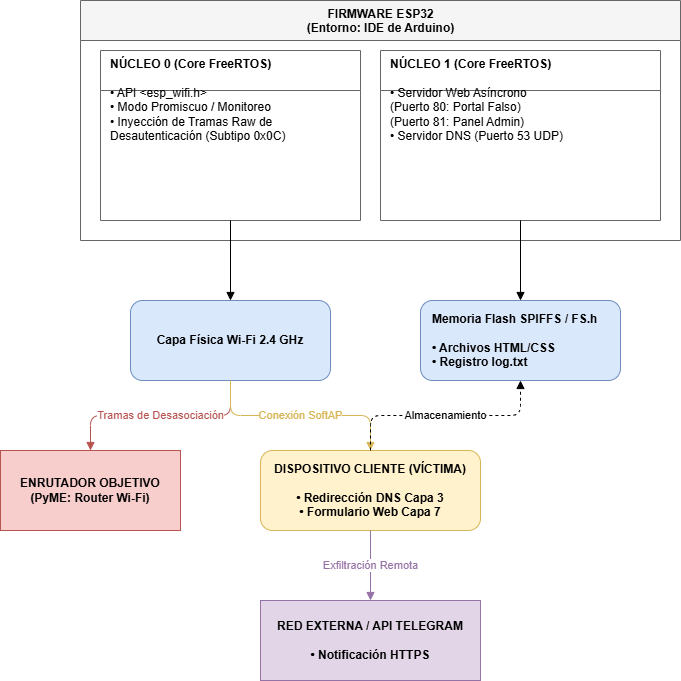

The diagram above was exported from draw.io. Its source (the exported page's mxGraphModel, read from the mxfile embedded in the PNG):
<mxGraphModel dx="1398" dy="825" grid="1" gridSize="10" guides="1" tooltips="1" connect="1" arrows="1" fold="1" page="1" pageScale="1" pageWidth="827" pageHeight="1169" math="0" shadow="0">
  <root>
    <mxCell id="0" />
    <mxCell id="1" parent="0" />
    <mxCell id="1_node" parent="1" style="swimlane;startSize=40;fillColor=#f5f5f5;strokeColor=#666666;fontStyle=1;align=center;verticalAlign=top;childLayout=stackLayout;horizontalStack=1;resizeParent=1;resizeLast=1;collapsible=0;html=1;" value="FIRMWARE ESP32&lt;br&gt;(Entorno: IDE de Arduino)" vertex="1">
      <mxGeometry height="240" width="600" x="140" y="40" as="geometry" />
    </mxCell>
    <mxCell id="2" parent="1_node" style="swimlane;startSize=40;fillColor=none;strokeColor=#666666;fontStyle=0;align=left;verticalAlign=top;spacingLeft=8;html=1;" value="&lt;b&gt;NÚCLEO 0 (Core FreeRTOS)&lt;/b&gt;&lt;br&gt;&lt;br&gt;• API &amp;lt;esp_wifi.h&amp;gt;&lt;br&gt;• Modo Promiscuo / Monitoreo&lt;br&gt;• Inyección de Tramas Raw de&lt;br&gt;  Desautenticación (Subtipo 0x0C)" vertex="1">
      <mxGeometry height="170" width="260" x="20" y="50" as="geometry" />
    </mxCell>
    <mxCell id="3" parent="1_node" style="swimlane;startSize=40;fillColor=none;strokeColor=#666666;fontStyle=0;align=left;verticalAlign=top;spacingLeft=8;html=1;" value="&lt;b&gt;NÚCLEO 1 (Core FreeRTOS)&lt;/b&gt;&lt;br&gt;&lt;br&gt;• Servidor Web Asíncrono&lt;br&gt;  (Puerto 80: Portal Falso)&lt;br&gt;  (Puerto 81: Panel Admin)&lt;br&gt;• Servidor DNS (Puerto 53 UDP)" vertex="1">
      <mxGeometry height="170" width="280" x="300" y="50" as="geometry" />
    </mxCell>
    <mxCell id="4" parent="1" style="rounded=1;whiteSpace=wrap;html=1;fillColor=#dae8fc;strokeColor=#6c8ebf;fontStyle=1;align=center;" value="Capa Física Wi-Fi 2.4 GHz" vertex="1">
      <mxGeometry height="80" width="200" x="190" y="340" as="geometry" />
    </mxCell>
    <mxCell id="5" parent="1" style="rounded=1;whiteSpace=wrap;html=1;fillColor=#dae8fc;strokeColor=#6c8ebf;fontStyle=1;align=left;spacingLeft=10;" value="Memoria Flash SPIFFS / FS.h&lt;br&gt;&lt;br&gt;• Archivos HTML/CSS&lt;br&gt;• Registro log.txt" vertex="1">
      <mxGeometry height="80" width="200" x="480" y="340" as="geometry" />
    </mxCell>
    <mxCell id="6" parent="1" style="rounded=0;whiteSpace=wrap;html=1;fillColor=#f8cecc;strokeColor=#b85450;fontStyle=1;align=center;" value="ENRUTADOR OBJETIVO&lt;br&gt;(PyME: Router Wi-Fi)" vertex="1">
      <mxGeometry height="80" width="180" x="60" y="490" as="geometry" />
    </mxCell>
    <mxCell id="7" parent="1" style="rounded=1;whiteSpace=wrap;html=1;fillColor=#fff2cc;strokeColor=#d6b656;fontStyle=1;align=center;" value="DISPOSITIVO CLIENTE (VÍCTIMA)&lt;br&gt;&lt;br&gt;• Redirección DNS Capa 3&lt;br&gt;• Formulario Web Capa 7" vertex="1">
      <mxGeometry height="80" width="220" x="320" y="490" as="geometry" />
    </mxCell>
    <mxCell id="8" parent="1" style="rounded=0;whiteSpace=wrap;html=1;fillColor=#e1d5e7;strokeColor=#9673a6;fontStyle=1;align=center;" value="RED EXTERNA / API TELEGRAM&lt;br&gt;&lt;br&gt;• Notificación HTTPS" vertex="1">
      <mxGeometry height="80" width="220" x="320" y="640" as="geometry" />
    </mxCell>
    <mxCell id="e1" edge="1" parent="1" source="2" style="edgeStyle=orthogonalEdgeStyle;rounded=1;html=1;endArrow=block;endFill=1;" target="4">
      <mxGeometry relative="1" as="geometry" />
    </mxCell>
    <mxCell id="e2" edge="1" parent="1" source="3" style="edgeStyle=orthogonalEdgeStyle;rounded=1;html=1;endArrow=block;endFill=1;" target="5">
      <mxGeometry relative="1" as="geometry" />
    </mxCell>
    <mxCell id="e3" edge="1" parent="1" source="4" style="edgeStyle=orthogonalEdgeStyle;rounded=1;html=1;endArrow=block;endFill=1;strokeColor=#b85450;fontColor=#b85450;labelBackgroundColor=#ffffff;" target="6" value="Tramas de Desasociación">
      <mxGeometry relative="1" as="geometry" />
    </mxCell>
    <mxCell id="e4" edge="1" parent="1" source="4" style="edgeStyle=orthogonalEdgeStyle;rounded=1;html=1;endArrow=block;endFill=1;strokeColor=#d6b656;fontColor=#d6b656;labelBackgroundColor=#ffffff;" target="7" value="Conexión SoftAP">
      <mxGeometry relative="1" as="geometry" />
    </mxCell>
    <mxCell id="e5" edge="1" parent="1" source="7" style="edgeStyle=orthogonalEdgeStyle;rounded=1;html=1;endArrow=block;endFill=1;dashed=1;" target="5" value="Almacenamiento">
      <mxGeometry relative="1" as="geometry" />
    </mxCell>
    <mxCell id="e6" edge="1" parent="1" source="7" style="edgeStyle=orthogonalEdgeStyle;rounded=1;html=1;endArrow=block;endFill=1;strokeColor=#9673a6;fontColor=#9673a6;labelBackgroundColor=#ffffff;" target="8" value="Exfiltración Remota">
      <mxGeometry relative="1" as="geometry" />
    </mxCell>
  </root>
</mxGraphModel>